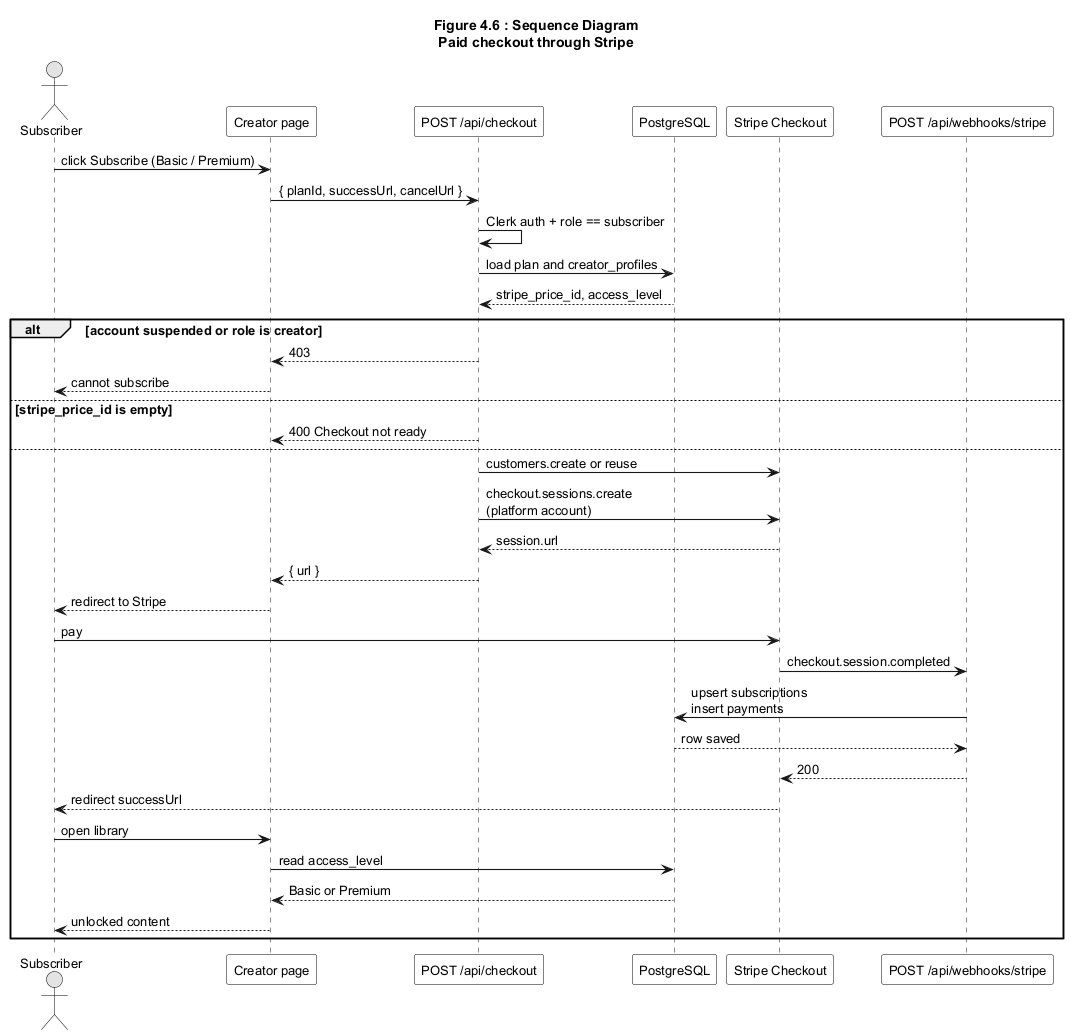

The diagram above was rendered by PlantUML. Its source (embedded in the PNG):
@startuml Sequence_Diagram
!include _style.puml
title Figure 4.6 : Sequence Diagram\nPaid checkout through Stripe

actor Subscriber
participant "Creator page" as Page
participant "POST /api/checkout" as API
participant "PostgreSQL" as PG
participant "Stripe Checkout" as Stripe
participant "POST /api/webhooks/stripe" as Hook

Subscriber -> Page : click Subscribe (Basic / Premium)
Page -> API : { planId, successUrl, cancelUrl }
API -> API : Clerk auth + role == subscriber
API -> PG : load plan and creator_profiles
PG --> API : stripe_price_id, access_level

alt account suspended or role is creator
  API --> Page : 403
  Page --> Subscriber : cannot subscribe
else stripe_price_id is empty
  API --> Page : 400 Checkout not ready
else
  API -> Stripe : customers.create or reuse
  API -> Stripe : checkout.sessions.create\n(platform account)
  Stripe --> API : session.url
  API --> Page : { url }
  Page --> Subscriber : redirect to Stripe
  Subscriber -> Stripe : pay
  Stripe -> Hook : checkout.session.completed
  Hook -> PG : upsert subscriptions\ninsert payments
  PG --> Hook : row saved
  Hook --> Stripe : 200
  Stripe --> Subscriber : redirect successUrl
  Subscriber -> Page : open library
  Page -> PG : read access_level
  PG --> Page : Basic or Premium
  Page --> Subscriber : unlocked content
end

@enduml